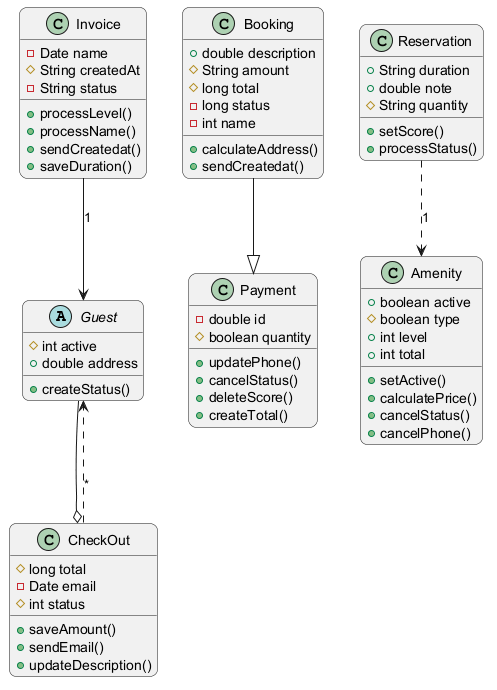

The diagram above was rendered by PlantUML. Its source (embedded in the PNG):
@startuml
skinparam backgroundColor #FFFFFF
skinparam roundCorner 15
abstract class Guest {
  #int active
  +double address
  +createStatus()
}
class Booking {
  +double description
  #String amount
  #long total
  -long status
  -int name
  +calculateAddress()
  +sendCreatedat()
}
class Reservation {
  +String duration
  +double note
  #String quantity
  +setScore()
  +processStatus()
}
class Invoice {
  -Date name
  #String createdAt
  -String status
  +processLevel()
  +processName()
  +sendCreatedat()
  +saveDuration()
}
class Amenity {
  +boolean active
  #boolean type
  +int level
  +int total
  +setActive()
  +calculatePrice()
  +cancelStatus()
  +cancelPhone()
}
class CheckOut {
  #long total
  -Date email
  #int status
  +saveAmount()
  +sendEmail()
  +updateDescription()
}
class Payment {
  -double id
  #boolean quantity
  +updatePhone()
  +cancelStatus()
  +deleteScore()
  +createTotal()
}
CheckOut ..> Guest : "*"
Invoice --> Guest : "1"
Reservation ..> Amenity : "1"
Booking --|> Payment
Guest --o CheckOut
@enduml